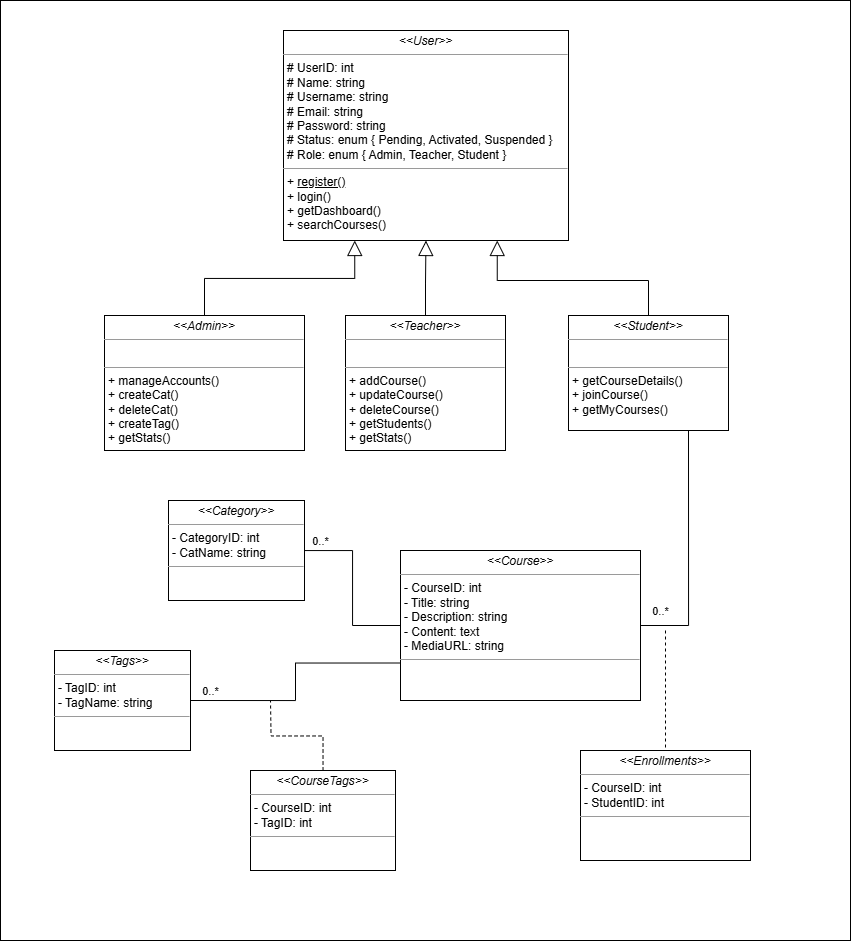

The diagram above was exported from draw.io. Its source (the exported page's mxGraphModel, read from the mxfile embedded in the PNG):
<mxGraphModel dx="1235" dy="655" grid="1" gridSize="10" guides="1" tooltips="1" connect="1" arrows="1" fold="1" page="1" pageScale="1" pageWidth="850" pageHeight="1100" background="none" math="0" shadow="0">
  <root>
    <mxCell id="0" />
    <mxCell id="1" parent="0" />
    <mxCell id="nN17xvjM4hg8OVjDiW8_-2" value="" style="rounded=0;whiteSpace=wrap;html=1;" parent="1" vertex="1">
      <mxGeometry width="850" height="940" as="geometry" />
    </mxCell>
    <mxCell id="yHaRJe0N_pv5wpj7L5to-2" value="&lt;p style=&quot;margin:0px;margin-top:4px;text-align:center;&quot;&gt;&lt;i&gt;&amp;lt;&amp;lt;Admin&amp;gt;&amp;gt;&lt;/i&gt;&lt;br&gt;&lt;/p&gt;&lt;hr size=&quot;1&quot;&gt;&lt;p style=&quot;margin: 0px 0px 0px 4px;&quot;&gt;&lt;br&gt;&lt;/p&gt;&lt;hr size=&quot;1&quot;&gt;&lt;p style=&quot;margin:0px;margin-left:4px;&quot;&gt;&lt;span style=&quot;background-color: transparent; color: light-dark(rgb(0, 0, 0), rgb(255, 255, 255));&quot;&gt;+ manageAccounts()&lt;/span&gt;&lt;/p&gt;&lt;p style=&quot;margin:0px;margin-left:4px;&quot;&gt;&lt;span style=&quot;background-color: transparent; color: light-dark(rgb(0, 0, 0), rgb(255, 255, 255));&quot;&gt;+ createCat()&lt;/span&gt;&lt;/p&gt;&lt;p style=&quot;margin:0px;margin-left:4px;&quot;&gt;+ deleteCat()&lt;/p&gt;&lt;p style=&quot;margin:0px;margin-left:4px;&quot;&gt;+ createTag()&lt;/p&gt;&lt;p style=&quot;margin:0px;margin-left:4px;&quot;&gt;+ getStats()&lt;/p&gt;" style="verticalAlign=top;align=left;overflow=fill;fontSize=12;fontFamily=Helvetica;html=1;rounded=0;shadow=0;comic=0;labelBackgroundColor=none;strokeWidth=1" parent="1" vertex="1">
      <mxGeometry x="104" y="315" width="200" height="135" as="geometry" />
    </mxCell>
    <mxCell id="sHVQlcKJb6xEo4QdMv0I-5" value="" style="edgeStyle=orthogonalEdgeStyle;rounded=0;orthogonalLoop=1;jettySize=auto;html=1;endArrow=block;endFill=0;endSize=13;" edge="1" parent="1" source="yHaRJe0N_pv5wpj7L5to-3" target="QlZnSzihS4p-TD_3ftt_-1">
      <mxGeometry relative="1" as="geometry" />
    </mxCell>
    <mxCell id="yHaRJe0N_pv5wpj7L5to-3" value="&lt;p style=&quot;margin:0px;margin-top:4px;text-align:center;&quot;&gt;&lt;i&gt;&amp;lt;&amp;lt;Teacher&amp;gt;&amp;gt;&lt;/i&gt;&lt;br&gt;&lt;/p&gt;&lt;hr size=&quot;1&quot;&gt;&lt;p style=&quot;margin:0px;margin-left:4px;&quot;&gt;&lt;br&gt;&lt;/p&gt;&lt;hr size=&quot;1&quot;&gt;&lt;p style=&quot;margin:0px;margin-left:4px;&quot;&gt;+ addCourse()&lt;/p&gt;&lt;p style=&quot;margin:0px;margin-left:4px;&quot;&gt;+ updateCourse()&lt;/p&gt;&lt;p style=&quot;margin:0px;margin-left:4px;&quot;&gt;+ deleteCourse()&lt;/p&gt;&lt;p style=&quot;margin:0px;margin-left:4px;&quot;&gt;+ getStudents()&lt;/p&gt;&lt;p style=&quot;margin:0px;margin-left:4px;&quot;&gt;+ getStats()&lt;/p&gt;" style="verticalAlign=top;align=left;overflow=fill;fontSize=12;fontFamily=Helvetica;html=1;rounded=0;shadow=0;comic=0;labelBackgroundColor=none;strokeWidth=1" parent="1" vertex="1">
      <mxGeometry x="345" y="315" width="160" height="135" as="geometry" />
    </mxCell>
    <mxCell id="yHaRJe0N_pv5wpj7L5to-4" value="&lt;p style=&quot;margin:0px;margin-top:4px;text-align:center;&quot;&gt;&lt;i&gt;&amp;lt;&amp;lt;Student&amp;gt;&amp;gt;&lt;/i&gt;&lt;br&gt;&lt;/p&gt;&lt;hr size=&quot;1&quot;&gt;&lt;p style=&quot;margin:0px;margin-left:4px;&quot;&gt;&lt;br&gt;&lt;/p&gt;&lt;hr size=&quot;1&quot;&gt;&lt;p style=&quot;margin:0px;margin-left:4px;&quot;&gt;+ getCourseDetails()&lt;/p&gt;&lt;p style=&quot;margin:0px;margin-left:4px;&quot;&gt;+ joinCourse()&lt;/p&gt;&lt;p style=&quot;margin:0px;margin-left:4px;&quot;&gt;+ getMyCourses()&lt;/p&gt;" style="verticalAlign=top;align=left;overflow=fill;fontSize=12;fontFamily=Helvetica;html=1;rounded=0;shadow=0;comic=0;labelBackgroundColor=none;strokeWidth=1" parent="1" vertex="1">
      <mxGeometry x="568" y="315" width="160" height="115" as="geometry" />
    </mxCell>
    <mxCell id="QlZnSzihS4p-TD_3ftt_-1" value="&lt;p style=&quot;margin:0px;margin-top:4px;text-align:center;&quot;&gt;&lt;i&gt;&amp;lt;&amp;lt;User&amp;gt;&amp;gt;&lt;/i&gt;&lt;br&gt;&lt;/p&gt;&lt;hr size=&quot;1&quot;&gt;&lt;p style=&quot;margin: 0px 0px 0px 4px;&quot;&gt;# UserID: int&lt;br&gt;# Name: string&lt;/p&gt;&lt;p style=&quot;margin: 0px 0px 0px 4px;&quot;&gt;# Username: string&lt;/p&gt;&lt;p style=&quot;margin: 0px 0px 0px 4px;&quot;&gt;# Email: string&lt;/p&gt;&lt;p style=&quot;margin: 0px 0px 0px 4px;&quot;&gt;# Password: string&lt;/p&gt;&lt;p style=&quot;margin: 0px 0px 0px 4px;&quot;&gt;# Status: enum { Pending, Activated, Suspended }&lt;/p&gt;&lt;p style=&quot;margin: 0px 0px 0px 4px;&quot;&gt;# Role:&amp;nbsp;&lt;span style=&quot;background-color: transparent; color: light-dark(rgb(0, 0, 0), rgb(255, 255, 255));&quot;&gt;enum { Admin, Teacher, Student }&lt;/span&gt;&lt;/p&gt;&lt;hr size=&quot;1&quot;&gt;&lt;p style=&quot;margin: 0px 0px 0px 4px;&quot;&gt;&lt;span style=&quot;background-color: transparent; color: light-dark(rgb(0, 0, 0), rgb(255, 255, 255));&quot;&gt;+ &lt;u&gt;register()&lt;/u&gt;&lt;/span&gt;&lt;/p&gt;&lt;p style=&quot;margin: 0px 0px 0px 4px;&quot;&gt;&lt;span style=&quot;background-color: transparent; color: light-dark(rgb(0, 0, 0), rgb(255, 255, 255));&quot;&gt;+ login()&lt;/span&gt;&lt;/p&gt;&lt;p style=&quot;margin: 0px 0px 0px 4px;&quot;&gt;+&amp;nbsp;getDashboard()&lt;/p&gt;&lt;p style=&quot;margin: 0px 0px 0px 4px;&quot;&gt;+&amp;nbsp;searchCourses()&lt;/p&gt;&lt;div&gt;&lt;br&gt;&lt;/div&gt;" style="verticalAlign=top;align=left;overflow=fill;fontSize=12;fontFamily=Helvetica;html=1;rounded=0;shadow=0;comic=0;labelBackgroundColor=none;strokeWidth=1" parent="1" vertex="1">
      <mxGeometry x="283" y="30" width="285" height="210" as="geometry" />
    </mxCell>
    <mxCell id="QlZnSzihS4p-TD_3ftt_-3" value="&lt;p style=&quot;margin:0px;margin-top:4px;text-align:center;&quot;&gt;&lt;i&gt;&amp;lt;&amp;lt;&lt;/i&gt;&lt;i style=&quot;background-color: transparent; color: light-dark(rgb(0, 0, 0), rgb(255, 255, 255));&quot;&gt;Category&lt;/i&gt;&lt;i style=&quot;background-color: transparent; color: light-dark(rgb(0, 0, 0), rgb(255, 255, 255));&quot;&gt;&amp;gt;&amp;gt;&lt;/i&gt;&lt;/p&gt;&lt;hr size=&quot;1&quot;&gt;&lt;p style=&quot;margin:0px;margin-left:4px;&quot;&gt;- CategoryID: int&lt;br&gt;- CatName: string&lt;/p&gt;&lt;hr size=&quot;1&quot;&gt;&lt;p style=&quot;margin:0px;margin-left:4px;&quot;&gt;&lt;br&gt;&lt;/p&gt;" style="verticalAlign=top;align=left;overflow=fill;fontSize=12;fontFamily=Helvetica;html=1;rounded=0;shadow=0;comic=0;labelBackgroundColor=none;strokeWidth=1" parent="1" vertex="1">
      <mxGeometry x="168" y="500" width="136" height="100" as="geometry" />
    </mxCell>
    <mxCell id="sHVQlcKJb6xEo4QdMv0I-19" value="" style="edgeStyle=orthogonalEdgeStyle;rounded=0;orthogonalLoop=1;jettySize=auto;html=1;endArrow=none;endFill=0;" edge="1" parent="1" source="QlZnSzihS4p-TD_3ftt_-6" target="QlZnSzihS4p-TD_3ftt_-3">
      <mxGeometry relative="1" as="geometry" />
    </mxCell>
    <mxCell id="sHVQlcKJb6xEo4QdMv0I-20" value="0..*" style="edgeLabel;html=1;align=center;verticalAlign=middle;resizable=0;points=[];" vertex="1" connectable="0" parent="sHVQlcKJb6xEo4QdMv0I-19">
      <mxGeometry x="0.4896" y="-1" relative="1" as="geometry">
        <mxPoint x="-28" y="-9" as="offset" />
      </mxGeometry>
    </mxCell>
    <mxCell id="sHVQlcKJb6xEo4QdMv0I-31" value="0..*" style="edgeLabel;html=1;align=center;verticalAlign=middle;resizable=0;points=[];" vertex="1" connectable="0" parent="sHVQlcKJb6xEo4QdMv0I-19">
      <mxGeometry x="0.4896" y="-1" relative="1" as="geometry">
        <mxPoint x="-138" y="141" as="offset" />
      </mxGeometry>
    </mxCell>
    <mxCell id="sHVQlcKJb6xEo4QdMv0I-32" value="0..*" style="edgeLabel;html=1;align=center;verticalAlign=middle;resizable=0;points=[];" vertex="1" connectable="0" parent="sHVQlcKJb6xEo4QdMv0I-19">
      <mxGeometry x="0.4896" y="-1" relative="1" as="geometry">
        <mxPoint x="312" y="61" as="offset" />
      </mxGeometry>
    </mxCell>
    <mxCell id="QlZnSzihS4p-TD_3ftt_-6" value="&lt;p style=&quot;margin:0px;margin-top:4px;text-align:center;&quot;&gt;&lt;i&gt;&amp;lt;&amp;lt;Course&lt;/i&gt;&lt;i style=&quot;background-color: transparent; color: light-dark(rgb(0, 0, 0), rgb(255, 255, 255));&quot;&gt;&amp;gt;&amp;gt;&lt;/i&gt;&lt;/p&gt;&lt;hr size=&quot;1&quot;&gt;&lt;p style=&quot;margin: 0px 0px 0px 4px;&quot;&gt;- CourseID: int&lt;br&gt;- Title: string&lt;/p&gt;&lt;p style=&quot;margin: 0px 0px 0px 4px;&quot;&gt;- Description: string&lt;/p&gt;&lt;p style=&quot;margin: 0px 0px 0px 4px;&quot;&gt;- Content: text&lt;/p&gt;&lt;p style=&quot;margin: 0px 0px 0px 4px;&quot;&gt;- MediaURL: string&lt;/p&gt;&lt;hr size=&quot;1&quot;&gt;&lt;p style=&quot;margin:0px;margin-left:4px;&quot;&gt;&lt;br&gt;&lt;/p&gt;" style="verticalAlign=top;align=left;overflow=fill;fontSize=12;fontFamily=Helvetica;html=1;rounded=0;shadow=0;comic=0;labelBackgroundColor=none;strokeWidth=1" parent="1" vertex="1">
      <mxGeometry x="400" y="550" width="240" height="150" as="geometry" />
    </mxCell>
    <mxCell id="nN17xvjM4hg8OVjDiW8_-6" value="" style="edgeStyle=elbowEdgeStyle;elbow=vertical;endArrow=block;html=1;curved=0;rounded=0;endSize=13;startSize=8;exitX=0.5;exitY=0;exitDx=0;exitDy=0;entryX=0.75;entryY=1;entryDx=0;entryDy=0;endFill=0;" parent="1" source="yHaRJe0N_pv5wpj7L5to-4" target="QlZnSzihS4p-TD_3ftt_-1" edge="1">
      <mxGeometry width="50" height="50" relative="1" as="geometry">
        <mxPoint x="454" y="485" as="sourcePoint" />
        <mxPoint x="559" y="400" as="targetPoint" />
        <Array as="points">
          <mxPoint x="550" y="280" />
        </Array>
      </mxGeometry>
    </mxCell>
    <mxCell id="nN17xvjM4hg8OVjDiW8_-25" value="" style="edgeStyle=elbowEdgeStyle;elbow=vertical;endArrow=block;html=1;curved=0;rounded=0;endSize=13;startSize=8;exitX=0.5;exitY=0;exitDx=0;exitDy=0;entryX=0.25;entryY=1;entryDx=0;entryDy=0;endFill=0;" parent="1" source="yHaRJe0N_pv5wpj7L5to-2" target="QlZnSzihS4p-TD_3ftt_-1" edge="1">
      <mxGeometry width="50" height="50" relative="1" as="geometry">
        <mxPoint x="440" y="345" as="sourcePoint" />
        <mxPoint x="409" y="240" as="targetPoint" />
      </mxGeometry>
    </mxCell>
    <mxCell id="sHVQlcKJb6xEo4QdMv0I-1" value="&lt;p style=&quot;margin:0px;margin-top:4px;text-align:center;&quot;&gt;&lt;i&gt;&amp;lt;&amp;lt;Tags&lt;/i&gt;&lt;i style=&quot;background-color: transparent; color: light-dark(rgb(0, 0, 0), rgb(255, 255, 255));&quot;&gt;&amp;gt;&amp;gt;&lt;/i&gt;&lt;/p&gt;&lt;hr size=&quot;1&quot;&gt;&lt;p style=&quot;margin:0px;margin-left:4px;&quot;&gt;- TagID: int&lt;br&gt;- TagName: string&lt;/p&gt;&lt;hr size=&quot;1&quot;&gt;&lt;p style=&quot;margin:0px;margin-left:4px;&quot;&gt;&lt;br&gt;&lt;/p&gt;" style="verticalAlign=top;align=left;overflow=fill;fontSize=12;fontFamily=Helvetica;html=1;rounded=0;shadow=0;comic=0;labelBackgroundColor=none;strokeWidth=1" vertex="1" parent="1">
      <mxGeometry x="54" y="650" width="136" height="100" as="geometry" />
    </mxCell>
    <mxCell id="sHVQlcKJb6xEo4QdMv0I-28" value="" style="edgeStyle=orthogonalEdgeStyle;rounded=0;orthogonalLoop=1;jettySize=auto;html=1;dashed=1;endArrow=none;endFill=0;" edge="1" parent="1" source="sHVQlcKJb6xEo4QdMv0I-2">
      <mxGeometry relative="1" as="geometry">
        <mxPoint x="270" y="700" as="targetPoint" />
      </mxGeometry>
    </mxCell>
    <mxCell id="sHVQlcKJb6xEo4QdMv0I-2" value="&lt;p style=&quot;margin:0px;margin-top:4px;text-align:center;&quot;&gt;&lt;i&gt;&amp;lt;&amp;lt;CourseTags&lt;/i&gt;&lt;i style=&quot;background-color: transparent; color: light-dark(rgb(0, 0, 0), rgb(255, 255, 255));&quot;&gt;&amp;gt;&amp;gt;&lt;/i&gt;&lt;/p&gt;&lt;hr size=&quot;1&quot;&gt;&lt;p style=&quot;margin:0px;margin-left:4px;&quot;&gt;- CourseID: int&lt;br&gt;- TagID: int&lt;/p&gt;&lt;hr size=&quot;1&quot;&gt;&lt;p style=&quot;margin:0px;margin-left:4px;&quot;&gt;&lt;br&gt;&lt;/p&gt;" style="verticalAlign=top;align=left;overflow=fill;fontSize=12;fontFamily=Helvetica;html=1;rounded=0;shadow=0;comic=0;labelBackgroundColor=none;strokeWidth=1" vertex="1" parent="1">
      <mxGeometry x="250" y="770" width="145" height="100" as="geometry" />
    </mxCell>
    <mxCell id="sHVQlcKJb6xEo4QdMv0I-14" value="&lt;p style=&quot;margin:0px;margin-top:4px;text-align:center;&quot;&gt;&lt;i&gt;&amp;lt;&amp;lt;Enrollments&lt;/i&gt;&lt;i style=&quot;background-color: transparent; color: light-dark(rgb(0, 0, 0), rgb(255, 255, 255));&quot;&gt;&amp;gt;&amp;gt;&lt;/i&gt;&lt;/p&gt;&lt;hr size=&quot;1&quot;&gt;&lt;p style=&quot;margin: 0px 0px 0px 4px;&quot;&gt;&lt;span style=&quot;background-color: transparent; color: light-dark(rgb(0, 0, 0), rgb(255, 255, 255));&quot;&gt;- CourseID: int&lt;/span&gt;&lt;/p&gt;&lt;p style=&quot;margin: 0px 0px 0px 4px;&quot;&gt;- StudentID: int&lt;br&gt;&lt;/p&gt;&lt;hr size=&quot;1&quot;&gt;&lt;p style=&quot;margin:0px;margin-left:4px;&quot;&gt;&lt;br&gt;&lt;/p&gt;" style="verticalAlign=top;align=left;overflow=fill;fontSize=12;fontFamily=Helvetica;html=1;rounded=0;shadow=0;comic=0;labelBackgroundColor=none;strokeWidth=1" vertex="1" parent="1">
      <mxGeometry x="580" y="750" width="170" height="110" as="geometry" />
    </mxCell>
    <mxCell id="sHVQlcKJb6xEo4QdMv0I-24" value="" style="endArrow=none;html=1;rounded=0;exitX=1;exitY=0.5;exitDx=0;exitDy=0;entryX=0;entryY=0.75;entryDx=0;entryDy=0;edgeStyle=orthogonalEdgeStyle;" edge="1" parent="1" source="sHVQlcKJb6xEo4QdMv0I-1" target="QlZnSzihS4p-TD_3ftt_-6">
      <mxGeometry width="50" height="50" relative="1" as="geometry">
        <mxPoint x="260" y="720" as="sourcePoint" />
        <mxPoint x="310" y="670" as="targetPoint" />
      </mxGeometry>
    </mxCell>
    <mxCell id="sHVQlcKJb6xEo4QdMv0I-26" value="" style="endArrow=none;html=1;rounded=0;entryX=0.75;entryY=1;entryDx=0;entryDy=0;exitX=1;exitY=0.5;exitDx=0;exitDy=0;edgeStyle=orthogonalEdgeStyle;" edge="1" parent="1" source="QlZnSzihS4p-TD_3ftt_-6" target="yHaRJe0N_pv5wpj7L5to-4">
      <mxGeometry width="50" height="50" relative="1" as="geometry">
        <mxPoint x="630" y="650" as="sourcePoint" />
        <mxPoint x="680" y="600" as="targetPoint" />
      </mxGeometry>
    </mxCell>
    <mxCell id="sHVQlcKJb6xEo4QdMv0I-30" value="" style="endArrow=none;html=1;rounded=0;entryX=0.5;entryY=0;entryDx=0;entryDy=0;dashed=1;" edge="1" parent="1" target="sHVQlcKJb6xEo4QdMv0I-14">
      <mxGeometry width="50" height="50" relative="1" as="geometry">
        <mxPoint x="665" y="630" as="sourcePoint" />
        <mxPoint x="700" y="580" as="targetPoint" />
      </mxGeometry>
    </mxCell>
  </root>
</mxGraphModel>